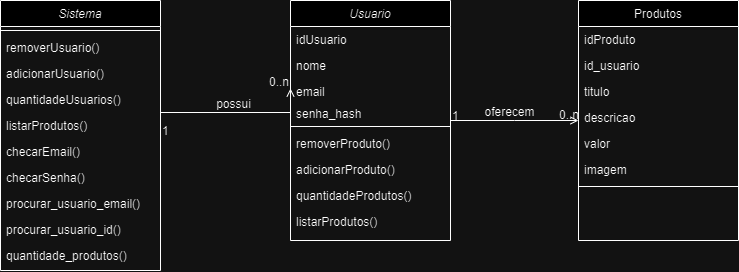

The diagram above was exported from draw.io. Its source (the exported page's mxGraphModel, read from the mxfile embedded in the PNG):
<mxGraphModel dx="1836" dy="542" grid="1" gridSize="10" guides="1" tooltips="1" connect="1" arrows="1" fold="1" page="1" pageScale="1" pageWidth="827" pageHeight="1169" math="0" shadow="0">
  <root>
    <mxCell id="WIyWlLk6GJQsqaUBKTNV-0" />
    <mxCell id="WIyWlLk6GJQsqaUBKTNV-1" parent="WIyWlLk6GJQsqaUBKTNV-0" />
    <mxCell id="zkfFHV4jXpPFQw0GAbJ--0" value="Usuario" style="swimlane;fontStyle=2;align=center;verticalAlign=top;childLayout=stackLayout;horizontal=1;startSize=26;horizontalStack=0;resizeParent=1;resizeLast=0;collapsible=1;marginBottom=0;rounded=0;shadow=0;strokeWidth=1;" parent="WIyWlLk6GJQsqaUBKTNV-1" vertex="1">
      <mxGeometry x="220" y="120" width="160" height="240" as="geometry">
        <mxRectangle x="230" y="140" width="160" height="26" as="alternateBounds" />
      </mxGeometry>
    </mxCell>
    <mxCell id="zkfFHV4jXpPFQw0GAbJ--1" value="idUsuario" style="text;align=left;verticalAlign=top;spacingLeft=4;spacingRight=4;overflow=hidden;rotatable=0;points=[[0,0.5],[1,0.5]];portConstraint=eastwest;" parent="zkfFHV4jXpPFQw0GAbJ--0" vertex="1">
      <mxGeometry y="26" width="160" height="26" as="geometry" />
    </mxCell>
    <mxCell id="zkfFHV4jXpPFQw0GAbJ--2" value="nome" style="text;align=left;verticalAlign=top;spacingLeft=4;spacingRight=4;overflow=hidden;rotatable=0;points=[[0,0.5],[1,0.5]];portConstraint=eastwest;rounded=0;shadow=0;html=0;" parent="zkfFHV4jXpPFQw0GAbJ--0" vertex="1">
      <mxGeometry y="52" width="160" height="26" as="geometry" />
    </mxCell>
    <mxCell id="zkfFHV4jXpPFQw0GAbJ--3" value="email" style="text;align=left;verticalAlign=top;spacingLeft=4;spacingRight=4;overflow=hidden;rotatable=0;points=[[0,0.5],[1,0.5]];portConstraint=eastwest;rounded=0;shadow=0;html=0;" parent="zkfFHV4jXpPFQw0GAbJ--0" vertex="1">
      <mxGeometry y="78" width="160" height="22" as="geometry" />
    </mxCell>
    <mxCell id="cSG599agfUWTIhT7i34C-1" value="senha_hash&#10;" style="text;align=left;verticalAlign=top;spacingLeft=4;spacingRight=4;overflow=hidden;rotatable=0;points=[[0,0.5],[1,0.5]];portConstraint=eastwest;rounded=0;shadow=0;html=0;" vertex="1" parent="zkfFHV4jXpPFQw0GAbJ--0">
      <mxGeometry y="100" width="160" height="22" as="geometry" />
    </mxCell>
    <mxCell id="zkfFHV4jXpPFQw0GAbJ--4" value="" style="line;html=1;strokeWidth=1;align=left;verticalAlign=middle;spacingTop=-1;spacingLeft=3;spacingRight=3;rotatable=0;labelPosition=right;points=[];portConstraint=eastwest;" parent="zkfFHV4jXpPFQw0GAbJ--0" vertex="1">
      <mxGeometry y="122" width="160" height="8" as="geometry" />
    </mxCell>
    <mxCell id="zkfFHV4jXpPFQw0GAbJ--5" value="removerProduto()" style="text;align=left;verticalAlign=top;spacingLeft=4;spacingRight=4;overflow=hidden;rotatable=0;points=[[0,0.5],[1,0.5]];portConstraint=eastwest;" parent="zkfFHV4jXpPFQw0GAbJ--0" vertex="1">
      <mxGeometry y="130" width="160" height="26" as="geometry" />
    </mxCell>
    <mxCell id="cSG599agfUWTIhT7i34C-25" value="adicionarProduto()" style="text;align=left;verticalAlign=top;spacingLeft=4;spacingRight=4;overflow=hidden;rotatable=0;points=[[0,0.5],[1,0.5]];portConstraint=eastwest;" vertex="1" parent="zkfFHV4jXpPFQw0GAbJ--0">
      <mxGeometry y="156" width="160" height="26" as="geometry" />
    </mxCell>
    <mxCell id="cSG599agfUWTIhT7i34C-26" value="quantidadeProdutos()" style="text;align=left;verticalAlign=top;spacingLeft=4;spacingRight=4;overflow=hidden;rotatable=0;points=[[0,0.5],[1,0.5]];portConstraint=eastwest;" vertex="1" parent="zkfFHV4jXpPFQw0GAbJ--0">
      <mxGeometry y="182" width="160" height="26" as="geometry" />
    </mxCell>
    <mxCell id="cSG599agfUWTIhT7i34C-27" value="listarProdutos()" style="text;align=left;verticalAlign=top;spacingLeft=4;spacingRight=4;overflow=hidden;rotatable=0;points=[[0,0.5],[1,0.5]];portConstraint=eastwest;" vertex="1" parent="zkfFHV4jXpPFQw0GAbJ--0">
      <mxGeometry y="208" width="160" height="26" as="geometry" />
    </mxCell>
    <mxCell id="zkfFHV4jXpPFQw0GAbJ--17" value="Produtos" style="swimlane;fontStyle=0;align=center;verticalAlign=top;childLayout=stackLayout;horizontal=1;startSize=26;horizontalStack=0;resizeParent=1;resizeLast=0;collapsible=1;marginBottom=0;rounded=0;shadow=0;strokeWidth=1;" parent="WIyWlLk6GJQsqaUBKTNV-1" vertex="1">
      <mxGeometry x="508" y="120" width="160" height="240" as="geometry">
        <mxRectangle x="550" y="140" width="160" height="26" as="alternateBounds" />
      </mxGeometry>
    </mxCell>
    <mxCell id="zkfFHV4jXpPFQw0GAbJ--18" value="idProduto" style="text;align=left;verticalAlign=top;spacingLeft=4;spacingRight=4;overflow=hidden;rotatable=0;points=[[0,0.5],[1,0.5]];portConstraint=eastwest;" parent="zkfFHV4jXpPFQw0GAbJ--17" vertex="1">
      <mxGeometry y="26" width="160" height="26" as="geometry" />
    </mxCell>
    <mxCell id="zkfFHV4jXpPFQw0GAbJ--19" value="id_usuario" style="text;align=left;verticalAlign=top;spacingLeft=4;spacingRight=4;overflow=hidden;rotatable=0;points=[[0,0.5],[1,0.5]];portConstraint=eastwest;rounded=0;shadow=0;html=0;" parent="zkfFHV4jXpPFQw0GAbJ--17" vertex="1">
      <mxGeometry y="52" width="160" height="26" as="geometry" />
    </mxCell>
    <mxCell id="zkfFHV4jXpPFQw0GAbJ--20" value="titulo    " style="text;align=left;verticalAlign=top;spacingLeft=4;spacingRight=4;overflow=hidden;rotatable=0;points=[[0,0.5],[1,0.5]];portConstraint=eastwest;rounded=0;shadow=0;html=0;" parent="zkfFHV4jXpPFQw0GAbJ--17" vertex="1">
      <mxGeometry y="78" width="160" height="26" as="geometry" />
    </mxCell>
    <mxCell id="zkfFHV4jXpPFQw0GAbJ--21" value="descricao" style="text;align=left;verticalAlign=top;spacingLeft=4;spacingRight=4;overflow=hidden;rotatable=0;points=[[0,0.5],[1,0.5]];portConstraint=eastwest;rounded=0;shadow=0;html=0;" parent="zkfFHV4jXpPFQw0GAbJ--17" vertex="1">
      <mxGeometry y="104" width="160" height="26" as="geometry" />
    </mxCell>
    <mxCell id="zkfFHV4jXpPFQw0GAbJ--22" value="valor" style="text;align=left;verticalAlign=top;spacingLeft=4;spacingRight=4;overflow=hidden;rotatable=0;points=[[0,0.5],[1,0.5]];portConstraint=eastwest;rounded=0;shadow=0;html=0;" parent="zkfFHV4jXpPFQw0GAbJ--17" vertex="1">
      <mxGeometry y="130" width="160" height="26" as="geometry" />
    </mxCell>
    <mxCell id="cSG599agfUWTIhT7i34C-2" value="imagem" style="text;align=left;verticalAlign=top;spacingLeft=4;spacingRight=4;overflow=hidden;rotatable=0;points=[[0,0.5],[1,0.5]];portConstraint=eastwest;rounded=0;shadow=0;html=0;" vertex="1" parent="zkfFHV4jXpPFQw0GAbJ--17">
      <mxGeometry y="156" width="160" height="26" as="geometry" />
    </mxCell>
    <mxCell id="zkfFHV4jXpPFQw0GAbJ--23" value="" style="line;html=1;strokeWidth=1;align=left;verticalAlign=middle;spacingTop=-1;spacingLeft=3;spacingRight=3;rotatable=0;labelPosition=right;points=[];portConstraint=eastwest;" parent="zkfFHV4jXpPFQw0GAbJ--17" vertex="1">
      <mxGeometry y="182" width="160" height="8" as="geometry" />
    </mxCell>
    <mxCell id="zkfFHV4jXpPFQw0GAbJ--26" value="" style="endArrow=open;shadow=0;strokeWidth=1;rounded=0;endFill=1;edgeStyle=elbowEdgeStyle;elbow=vertical;" parent="WIyWlLk6GJQsqaUBKTNV-1" source="zkfFHV4jXpPFQw0GAbJ--0" target="zkfFHV4jXpPFQw0GAbJ--17" edge="1">
      <mxGeometry x="0.5" y="41" relative="1" as="geometry">
        <mxPoint x="380" y="192" as="sourcePoint" />
        <mxPoint x="540" y="192" as="targetPoint" />
        <mxPoint x="-40" y="32" as="offset" />
      </mxGeometry>
    </mxCell>
    <mxCell id="zkfFHV4jXpPFQw0GAbJ--27" value="1" style="resizable=0;align=left;verticalAlign=bottom;labelBackgroundColor=none;fontSize=12;" parent="zkfFHV4jXpPFQw0GAbJ--26" connectable="0" vertex="1">
      <mxGeometry x="-1" relative="1" as="geometry">
        <mxPoint y="4" as="offset" />
      </mxGeometry>
    </mxCell>
    <mxCell id="zkfFHV4jXpPFQw0GAbJ--28" value="0..n" style="resizable=0;align=right;verticalAlign=bottom;labelBackgroundColor=none;fontSize=12;" parent="zkfFHV4jXpPFQw0GAbJ--26" connectable="0" vertex="1">
      <mxGeometry x="1" relative="1" as="geometry">
        <mxPoint x="2" y="3" as="offset" />
      </mxGeometry>
    </mxCell>
    <mxCell id="zkfFHV4jXpPFQw0GAbJ--29" value="oferecem" style="text;html=1;resizable=0;points=[];;align=center;verticalAlign=middle;labelBackgroundColor=none;rounded=0;shadow=0;strokeWidth=1;fontSize=12;" parent="zkfFHV4jXpPFQw0GAbJ--26" vertex="1" connectable="0">
      <mxGeometry x="0.5" y="49" relative="1" as="geometry">
        <mxPoint x="-38" y="40" as="offset" />
      </mxGeometry>
    </mxCell>
    <mxCell id="cSG599agfUWTIhT7i34C-3" value="Sistema" style="swimlane;fontStyle=2;align=center;verticalAlign=top;childLayout=stackLayout;horizontal=1;startSize=26;horizontalStack=0;resizeParent=1;resizeLast=0;collapsible=1;marginBottom=0;rounded=0;shadow=0;strokeWidth=1;" vertex="1" parent="WIyWlLk6GJQsqaUBKTNV-1">
      <mxGeometry x="-70" y="120" width="160" height="270" as="geometry">
        <mxRectangle x="230" y="140" width="160" height="26" as="alternateBounds" />
      </mxGeometry>
    </mxCell>
    <mxCell id="cSG599agfUWTIhT7i34C-8" value="" style="line;html=1;strokeWidth=1;align=left;verticalAlign=middle;spacingTop=-1;spacingLeft=3;spacingRight=3;rotatable=0;labelPosition=right;points=[];portConstraint=eastwest;" vertex="1" parent="cSG599agfUWTIhT7i34C-3">
      <mxGeometry y="26" width="160" height="8" as="geometry" />
    </mxCell>
    <mxCell id="cSG599agfUWTIhT7i34C-9" value="removerUsuario()" style="text;align=left;verticalAlign=top;spacingLeft=4;spacingRight=4;overflow=hidden;rotatable=0;points=[[0,0.5],[1,0.5]];portConstraint=eastwest;" vertex="1" parent="cSG599agfUWTIhT7i34C-3">
      <mxGeometry y="34" width="160" height="26" as="geometry" />
    </mxCell>
    <mxCell id="cSG599agfUWTIhT7i34C-17" value="adicionarUsuario()" style="text;align=left;verticalAlign=top;spacingLeft=4;spacingRight=4;overflow=hidden;rotatable=0;points=[[0,0.5],[1,0.5]];portConstraint=eastwest;" vertex="1" parent="cSG599agfUWTIhT7i34C-3">
      <mxGeometry y="60" width="160" height="26" as="geometry" />
    </mxCell>
    <mxCell id="cSG599agfUWTIhT7i34C-18" value="quantidadeUsuarios()" style="text;align=left;verticalAlign=top;spacingLeft=4;spacingRight=4;overflow=hidden;rotatable=0;points=[[0,0.5],[1,0.5]];portConstraint=eastwest;" vertex="1" parent="cSG599agfUWTIhT7i34C-3">
      <mxGeometry y="86" width="160" height="26" as="geometry" />
    </mxCell>
    <mxCell id="cSG599agfUWTIhT7i34C-19" value="listarProdutos()" style="text;align=left;verticalAlign=top;spacingLeft=4;spacingRight=4;overflow=hidden;rotatable=0;points=[[0,0.5],[1,0.5]];portConstraint=eastwest;" vertex="1" parent="cSG599agfUWTIhT7i34C-3">
      <mxGeometry y="112" width="160" height="26" as="geometry" />
    </mxCell>
    <mxCell id="cSG599agfUWTIhT7i34C-20" value="checarEmail()" style="text;align=left;verticalAlign=top;spacingLeft=4;spacingRight=4;overflow=hidden;rotatable=0;points=[[0,0.5],[1,0.5]];portConstraint=eastwest;" vertex="1" parent="cSG599agfUWTIhT7i34C-3">
      <mxGeometry y="138" width="160" height="26" as="geometry" />
    </mxCell>
    <mxCell id="cSG599agfUWTIhT7i34C-21" value="checarSenha()" style="text;align=left;verticalAlign=top;spacingLeft=4;spacingRight=4;overflow=hidden;rotatable=0;points=[[0,0.5],[1,0.5]];portConstraint=eastwest;" vertex="1" parent="cSG599agfUWTIhT7i34C-3">
      <mxGeometry y="164" width="160" height="26" as="geometry" />
    </mxCell>
    <mxCell id="cSG599agfUWTIhT7i34C-22" value="procurar_usuario_email()" style="text;align=left;verticalAlign=top;spacingLeft=4;spacingRight=4;overflow=hidden;rotatable=0;points=[[0,0.5],[1,0.5]];portConstraint=eastwest;" vertex="1" parent="cSG599agfUWTIhT7i34C-3">
      <mxGeometry y="190" width="160" height="26" as="geometry" />
    </mxCell>
    <mxCell id="cSG599agfUWTIhT7i34C-23" value="procurar_usuario_id()" style="text;align=left;verticalAlign=top;spacingLeft=4;spacingRight=4;overflow=hidden;rotatable=0;points=[[0,0.5],[1,0.5]];portConstraint=eastwest;" vertex="1" parent="cSG599agfUWTIhT7i34C-3">
      <mxGeometry y="216" width="160" height="26" as="geometry" />
    </mxCell>
    <mxCell id="cSG599agfUWTIhT7i34C-24" value="quantidade_produtos()" style="text;align=left;verticalAlign=top;spacingLeft=4;spacingRight=4;overflow=hidden;rotatable=0;points=[[0,0.5],[1,0.5]];portConstraint=eastwest;" vertex="1" parent="cSG599agfUWTIhT7i34C-3">
      <mxGeometry y="242" width="160" height="26" as="geometry" />
    </mxCell>
    <mxCell id="cSG599agfUWTIhT7i34C-10" value="" style="endArrow=open;shadow=0;strokeWidth=1;rounded=0;endFill=1;edgeStyle=elbowEdgeStyle;elbow=vertical;exitX=1;exitY=0.5;exitDx=0;exitDy=0;entryX=0;entryY=0.455;entryDx=0;entryDy=0;entryPerimeter=0;" edge="1" parent="WIyWlLk6GJQsqaUBKTNV-1" source="cSG599agfUWTIhT7i34C-3" target="zkfFHV4jXpPFQw0GAbJ--3">
      <mxGeometry x="0.5" y="41" relative="1" as="geometry">
        <mxPoint x="80" y="200" as="sourcePoint" />
        <mxPoint x="210" y="208" as="targetPoint" />
        <mxPoint x="-40" y="32" as="offset" />
      </mxGeometry>
    </mxCell>
    <mxCell id="cSG599agfUWTIhT7i34C-11" value="1" style="resizable=0;align=left;verticalAlign=bottom;labelBackgroundColor=none;fontSize=12;" connectable="0" vertex="1" parent="cSG599agfUWTIhT7i34C-10">
      <mxGeometry x="-1" relative="1" as="geometry">
        <mxPoint y="4" as="offset" />
      </mxGeometry>
    </mxCell>
    <mxCell id="cSG599agfUWTIhT7i34C-12" value="0..n" style="resizable=0;align=right;verticalAlign=bottom;labelBackgroundColor=none;fontSize=12;" connectable="0" vertex="1" parent="cSG599agfUWTIhT7i34C-10">
      <mxGeometry x="1" relative="1" as="geometry">
        <mxPoint y="2" as="offset" />
      </mxGeometry>
    </mxCell>
    <mxCell id="cSG599agfUWTIhT7i34C-13" value="possui" style="text;html=1;resizable=0;points=[];;align=center;verticalAlign=middle;labelBackgroundColor=none;rounded=0;shadow=0;strokeWidth=1;fontSize=12;" vertex="1" connectable="0" parent="cSG599agfUWTIhT7i34C-10">
      <mxGeometry x="0.5" y="49" relative="1" as="geometry">
        <mxPoint x="-38" y="40" as="offset" />
      </mxGeometry>
    </mxCell>
  </root>
</mxGraphModel>